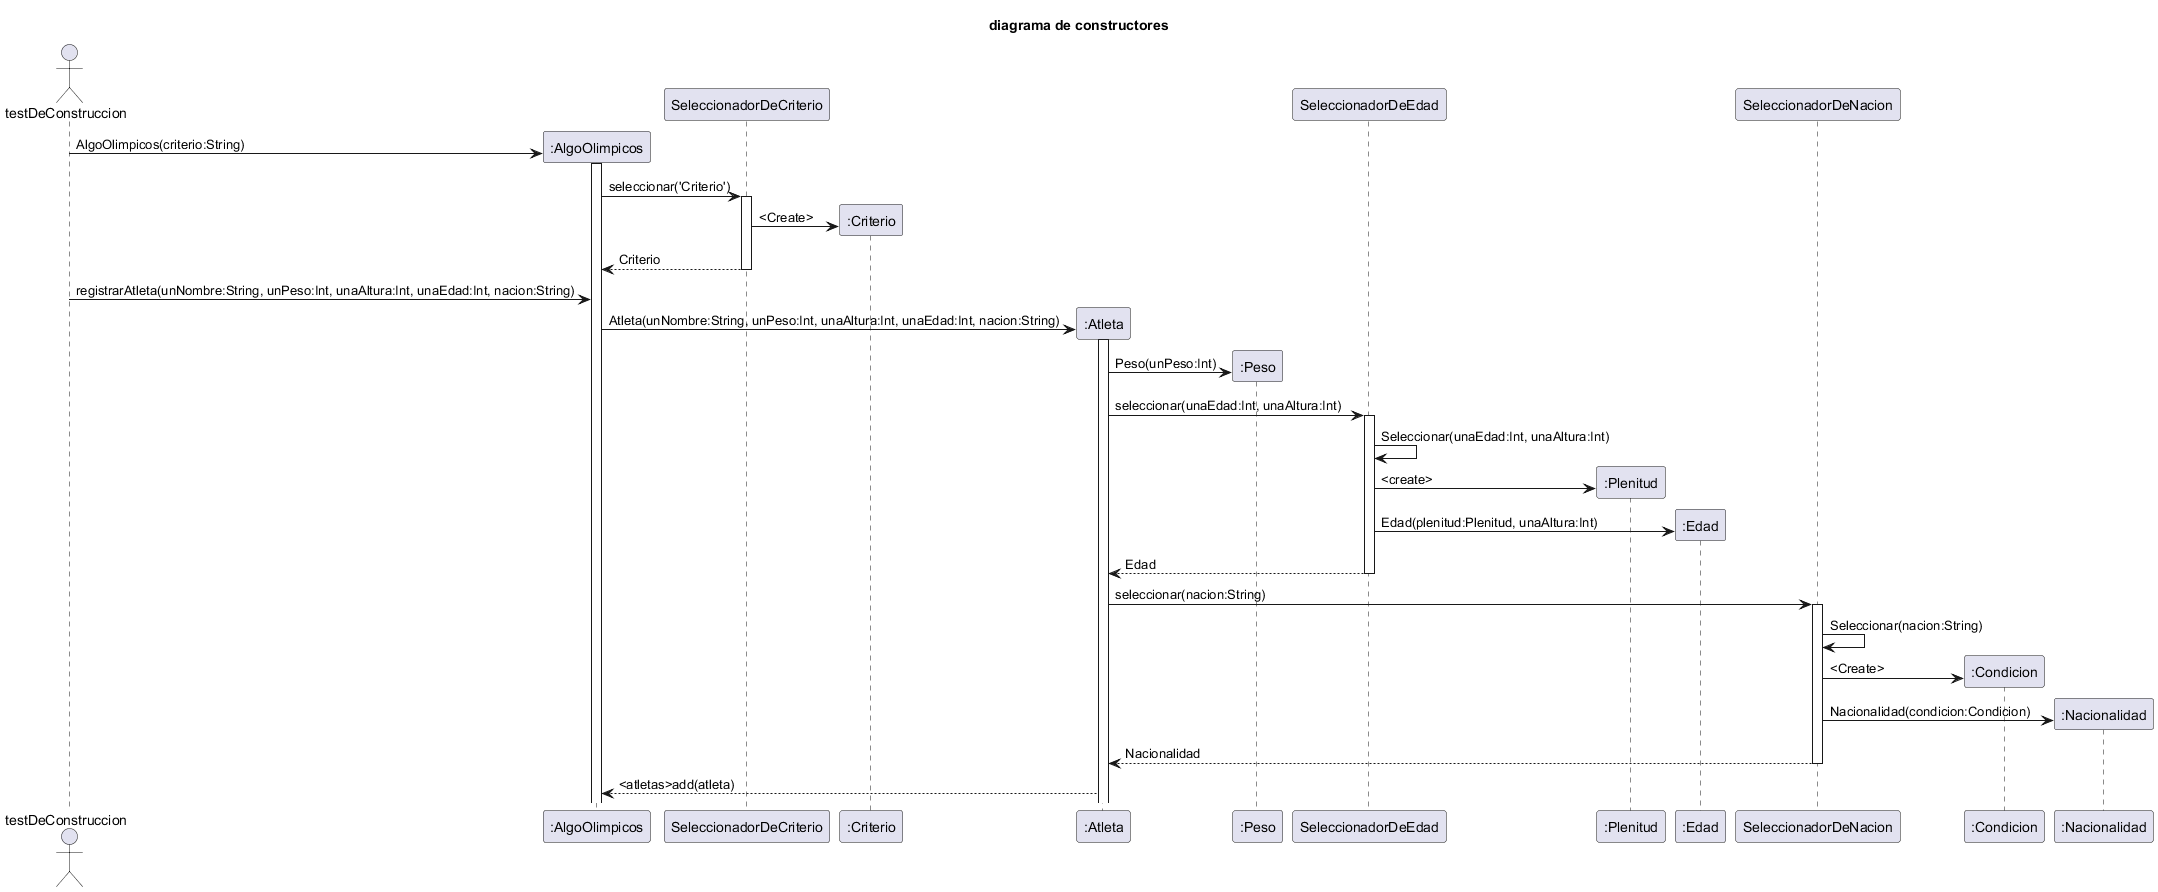

The diagram above was rendered by PlantUML. Its source (embedded in the PNG):
@startuml diagrama de constructores

title diagrama de constructores

Actor "testDeConstruccion" as Actor	

participant ":AlgoOlimpicos" as AlgoOlimpicos
participant "SeleccionadorDeCriterio" as SeleccionadorDeCriterio
participant ":Criterio" as Criterio
participant ":Atleta" as Atleta
participant ":Peso" as Peso
participant "SeleccionadorDeEdad" as SeleccionadorDeEdad
participant ":Plenitud" as Plenitud
participant ":Edad" as Edad
participant "SeleccionadorDeNacion" as SeleccionadorDeNacion
participant ":Condicion" as Condicion
participant ":Nacionalidad" as Nacionalidad


create AlgoOlimpicos
Actor -> AlgoOlimpicos: AlgoOlimpicos(criterio:String)
activate AlgoOlimpicos

    AlgoOlimpicos -> SeleccionadorDeCriterio:seleccionar('Criterio')
    activate SeleccionadorDeCriterio
        create Criterio
        SeleccionadorDeCriterio -> Criterio:<Create>
        SeleccionadorDeCriterio --> AlgoOlimpicos:Criterio
    deactivate SeleccionadorDeCriterio
    Actor -> AlgoOlimpicos:registrarAtleta(unNombre:String, unPeso:Int, unaAltura:Int, unaEdad:Int, nacion:String) 
        create Atleta
        AlgoOlimpicos -> Atleta:Atleta(unNombre:String, unPeso:Int, unaAltura:Int, unaEdad:Int, nacion:String)
        activate Atleta
            create Peso
            Atleta -> Peso:Peso(unPeso:Int)
        Atleta -> SeleccionadorDeEdad:seleccionar(unaEdad:Int, unaAltura:Int)
            activate SeleccionadorDeEdad
           
            SeleccionadorDeEdad -> SeleccionadorDeEdad:Seleccionar(unaEdad:Int, unaAltura:Int)
            create Plenitud
            SeleccionadorDeEdad -> Plenitud:<create>
            create Edad
            SeleccionadorDeEdad -> Edad:Edad(plenitud:Plenitud, unaAltura:Int)

            SeleccionadorDeEdad --> Atleta:Edad
            deactivate SeleccionadorDeEdad
        Atleta -> SeleccionadorDeNacion:seleccionar(nacion:String)
        
            activate SeleccionadorDeNacion
            SeleccionadorDeNacion -> SeleccionadorDeNacion:Seleccionar(nacion:String)
            create Condicion
            SeleccionadorDeNacion -> Condicion:<Create>
            create Nacionalidad
            SeleccionadorDeNacion -> Nacionalidad:Nacionalidad(condicion:Condicion)

            SeleccionadorDeNacion --> Atleta:Nacionalidad
            deactivate SeleccionadorDeNacion

        Atleta --> AlgoOlimpicos:<atletas>add(atleta)

@enduml